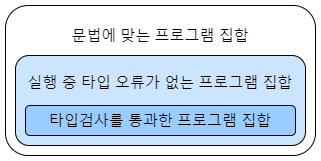

The diagram above was exported from draw.io. Its source (the exported page's mxGraphModel, read from the mxfile embedded in the PNG):
<mxGraphModel dx="1151" dy="557" grid="1" gridSize="10" guides="1" tooltips="1" connect="1" arrows="1" fold="1" page="1" pageScale="1" pageWidth="827" pageHeight="1169" math="0" shadow="0">
  <root>
    <mxCell id="0" />
    <mxCell id="1" parent="0" />
    <mxCell id="SxC0XniaDcMN1XVWX3zE-8" value="실행 중 타입 오류가 없는 프로그램 집합&lt;br&gt;&lt;br&gt;&lt;br&gt;" style="rounded=1;whiteSpace=wrap;html=1;fontSize=15;fillColor=#CCE5FF;" vertex="1" parent="1">
      <mxGeometry x="40" y="100" width="290" height="90" as="geometry" />
    </mxCell>
    <mxCell id="SxC0XniaDcMN1XVWX3zE-9" value="&lt;br&gt;문법에 맞는 프로그램 집합&lt;br&gt;&lt;br&gt;&lt;br&gt;&lt;br&gt;&lt;br&gt;&lt;br&gt;&lt;br&gt;" style="rounded=1;whiteSpace=wrap;html=1;fontSize=15;fillColor=none;" vertex="1" parent="1">
      <mxGeometry x="30" y="50" width="310" height="150" as="geometry" />
    </mxCell>
    <mxCell id="SxC0XniaDcMN1XVWX3zE-7" value="타입검사를 통과한 프로그램 집합" style="rounded=1;whiteSpace=wrap;html=1;fontSize=15;fillColor=#99CCFF;" vertex="1" parent="1">
      <mxGeometry x="50" y="150" width="270" height="30" as="geometry" />
    </mxCell>
  </root>
</mxGraphModel>